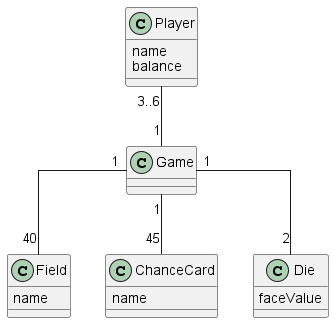

The diagram above was rendered by PlantUML. Its source (embedded in the PNG):
@startuml
skinparam linetype polyline
skinparam linetype ortho

Class Player {
 name
 balance
}

Class Field {
 name
}

Class ChanceCard{
 name
}
Class Die {
 faceValue
}


Player "3..6" -- "1" Game
Game "1" -- "45" ChanceCard
Game "1" -- "40" Field
Game"1" -- "2" Die
@enduml